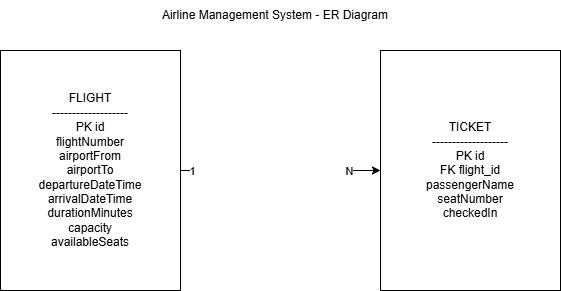

The diagram above was exported from draw.io. Its source (the exported page's mxGraphModel, read from the mxfile embedded in the PNG):
<mxGraphModel dx="832" dy="563" grid="1" gridSize="10" guides="1" tooltips="1" connect="1" arrows="1" fold="1" page="1" pageScale="1" pageWidth="827" pageHeight="1169" math="0" shadow="0">
  <root>
    <mxCell id="0" />
    <mxCell id="1" parent="0" />
    <mxCell id="Bh0O3vXQDZJ14VA163g--3" style="edgeStyle=orthogonalEdgeStyle;rounded=0;orthogonalLoop=1;jettySize=auto;html=1;entryX=0;entryY=0.5;entryDx=0;entryDy=0;" parent="1" source="Bh0O3vXQDZJ14VA163g--1" target="Bh0O3vXQDZJ14VA163g--2" edge="1">
      <mxGeometry relative="1" as="geometry" />
    </mxCell>
    <mxCell id="Bh0O3vXQDZJ14VA163g--4" value="1&amp;nbsp; &amp;nbsp; &amp;nbsp; &amp;nbsp; &amp;nbsp; &amp;nbsp; &amp;nbsp; &amp;nbsp; &amp;nbsp; &amp;nbsp; &amp;nbsp; &amp;nbsp; &amp;nbsp; &amp;nbsp; &amp;nbsp; &amp;nbsp; &amp;nbsp; &amp;nbsp; &amp;nbsp; &amp;nbsp; &amp;nbsp; &amp;nbsp; &amp;nbsp; &amp;nbsp; &amp;nbsp;N" style="edgeLabel;html=1;align=center;verticalAlign=middle;resizable=0;points=[];" parent="Bh0O3vXQDZJ14VA163g--3" connectable="0" vertex="1">
      <mxGeometry x="-0.1467" y="-3" relative="1" as="geometry">
        <mxPoint x="5" y="-3" as="offset" />
      </mxGeometry>
    </mxCell>
    <mxCell id="Bh0O3vXQDZJ14VA163g--1" value="&lt;div&gt;FLIGHT&lt;/div&gt;&lt;div&gt;-------------------&lt;/div&gt;&lt;div&gt;PK id&lt;/div&gt;&lt;div&gt;flightNumber&lt;/div&gt;&lt;div&gt;airportFrom&lt;/div&gt;&lt;div&gt;airportTo&lt;/div&gt;&lt;div&gt;departureDateTime&lt;/div&gt;&lt;div&gt;arrivalDateTime&lt;/div&gt;&lt;div&gt;durationMinutes&lt;/div&gt;&lt;div&gt;capacity&lt;/div&gt;&lt;div&gt;availableSeats&lt;/div&gt;" style="rounded=0;whiteSpace=wrap;html=1;" parent="1" vertex="1">
      <mxGeometry x="120" y="80" width="180" height="240" as="geometry" />
    </mxCell>
    <mxCell id="Bh0O3vXQDZJ14VA163g--2" value="TICKET&#10;-------------------&#10;PK id&#10;FK flight_id&#10;passengerName&#10;seatNumber&#10;checkedIn" style="rounded=0;whiteSpace=wrap;html=1;" parent="1" vertex="1">
      <mxGeometry x="500" y="80" width="180" height="240" as="geometry" />
    </mxCell>
    <mxCell id="Bh0O3vXQDZJ14VA163g--5" value="Airline Management System - ER Diagram" style="text;html=1;whiteSpace=wrap;strokeColor=none;fillColor=none;align=center;verticalAlign=middle;rounded=0;" parent="1" vertex="1">
      <mxGeometry x="250" y="30" width="290" height="30" as="geometry" />
    </mxCell>
  </root>
</mxGraphModel>